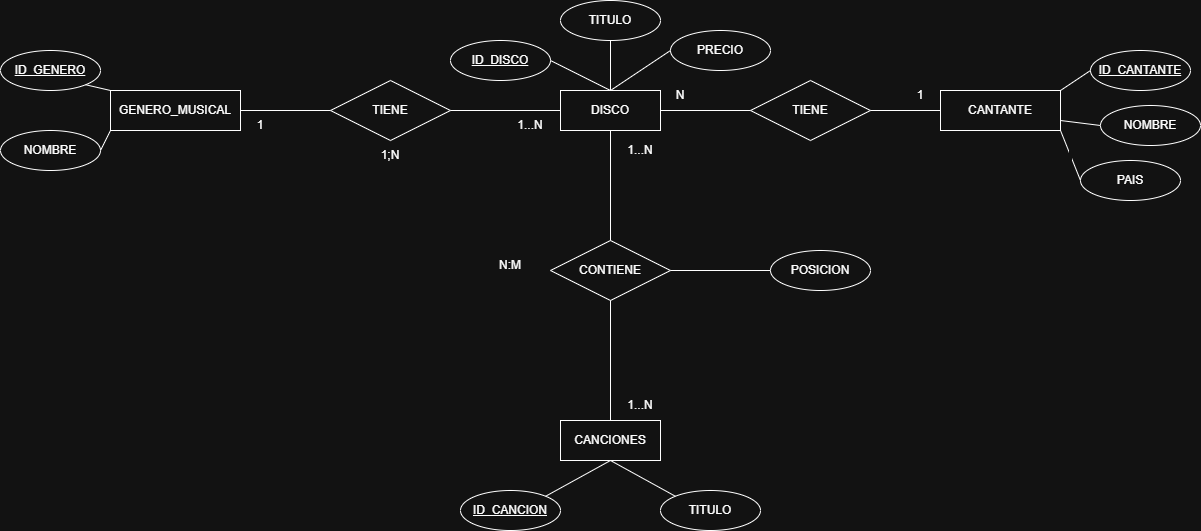

The diagram above was exported from draw.io. Its source (the exported page's mxGraphModel, read from the mxfile embedded in the PNG):
<mxGraphModel dx="2200" dy="1918" grid="1" gridSize="10" guides="1" tooltips="1" connect="1" arrows="1" fold="1" page="1" pageScale="1" pageWidth="827" pageHeight="1169" math="0" shadow="0">
  <root>
    <mxCell id="0" />
    <mxCell id="1" parent="0" />
    <mxCell id="op81xiy4cGzMM1-faSeu-2" parent="1" style="whiteSpace=wrap;html=1;align=center;" value="GENERO_MUSICAL" vertex="1">
      <mxGeometry height="40" width="130" x="-50" y="80" as="geometry" />
    </mxCell>
    <mxCell id="op81xiy4cGzMM1-faSeu-3" parent="1" style="whiteSpace=wrap;html=1;align=center;" value="DISCO" vertex="1">
      <mxGeometry height="40" width="100" x="400" y="80" as="geometry" />
    </mxCell>
    <mxCell id="op81xiy4cGzMM1-faSeu-4" parent="1" style="whiteSpace=wrap;html=1;align=center;" value="CANTANTE" vertex="1">
      <mxGeometry height="40" width="120" x="780" y="80" as="geometry" />
    </mxCell>
    <mxCell id="op81xiy4cGzMM1-faSeu-5" parent="1" style="ellipse;whiteSpace=wrap;html=1;align=center;fontStyle=4;" value="ID_CANTANTE" vertex="1">
      <mxGeometry height="40" width="100" x="930" y="40" as="geometry" />
    </mxCell>
    <mxCell id="op81xiy4cGzMM1-faSeu-6" parent="1" style="ellipse;whiteSpace=wrap;html=1;align=center;" value="PAIS" vertex="1">
      <mxGeometry height="40" width="100" x="920" y="150" as="geometry" />
    </mxCell>
    <mxCell id="op81xiy4cGzMM1-faSeu-7" parent="1" style="ellipse;whiteSpace=wrap;html=1;align=center;fontStyle=4;" value="ID_DISCO" vertex="1">
      <mxGeometry height="40" width="100" x="290" y="30" as="geometry" />
    </mxCell>
    <mxCell id="op81xiy4cGzMM1-faSeu-8" parent="1" style="ellipse;whiteSpace=wrap;html=1;align=center;" value="TITULO" vertex="1">
      <mxGeometry height="40" width="100" x="400" y="-10" as="geometry" />
    </mxCell>
    <mxCell id="op81xiy4cGzMM1-faSeu-9" parent="1" style="ellipse;whiteSpace=wrap;html=1;align=center;" value="PRECIO" vertex="1">
      <mxGeometry height="40" width="100" x="510" y="20" as="geometry" />
    </mxCell>
    <mxCell id="op81xiy4cGzMM1-faSeu-10" parent="1" style="ellipse;whiteSpace=wrap;html=1;align=center;fontStyle=4;" value="ID_GENERO" vertex="1">
      <mxGeometry height="40" width="100" x="-160" y="40" as="geometry" />
    </mxCell>
    <mxCell id="op81xiy4cGzMM1-faSeu-11" parent="1" style="ellipse;whiteSpace=wrap;html=1;align=center;" value="NOMBRE" vertex="1">
      <mxGeometry height="40" width="100" x="-160" y="120" as="geometry" />
    </mxCell>
    <mxCell id="op81xiy4cGzMM1-faSeu-12" parent="1" style="whiteSpace=wrap;html=1;align=center;" value="CANCIONES" vertex="1">
      <mxGeometry height="40" width="100" x="400" y="410" as="geometry" />
    </mxCell>
    <mxCell id="op81xiy4cGzMM1-faSeu-13" parent="1" style="ellipse;whiteSpace=wrap;html=1;align=center;fontStyle=4;" value="ID_CANCION" vertex="1">
      <mxGeometry height="40" width="100" x="300" y="480" as="geometry" />
    </mxCell>
    <mxCell id="op81xiy4cGzMM1-faSeu-14" parent="1" style="ellipse;whiteSpace=wrap;html=1;align=center;" value="TITULO" vertex="1">
      <mxGeometry height="40" width="100" x="500" y="480" as="geometry" />
    </mxCell>
    <mxCell id="op81xiy4cGzMM1-faSeu-15" edge="1" parent="1" source="op81xiy4cGzMM1-faSeu-10" style="endArrow=none;html=1;rounded=0;exitX=1;exitY=1;exitDx=0;exitDy=0;entryX=0;entryY=0;entryDx=0;entryDy=0;" target="op81xiy4cGzMM1-faSeu-2" value="">
      <mxGeometry relative="1" as="geometry">
        <mxPoint x="390" y="260" as="sourcePoint" />
        <mxPoint x="550" y="260" as="targetPoint" />
      </mxGeometry>
    </mxCell>
    <mxCell id="op81xiy4cGzMM1-faSeu-17" edge="1" parent="1" source="op81xiy4cGzMM1-faSeu-11" style="endArrow=none;html=1;rounded=0;exitX=1;exitY=0.5;exitDx=0;exitDy=0;entryX=0;entryY=1;entryDx=0;entryDy=0;" target="op81xiy4cGzMM1-faSeu-2" value="">
      <mxGeometry relative="1" as="geometry">
        <mxPoint x="390" y="260" as="sourcePoint" />
        <mxPoint x="550" y="260" as="targetPoint" />
      </mxGeometry>
    </mxCell>
    <mxCell id="op81xiy4cGzMM1-faSeu-18" edge="1" parent="1" source="op81xiy4cGzMM1-faSeu-4" style="endArrow=none;html=1;rounded=0;entryX=0;entryY=0.5;entryDx=0;entryDy=0;exitX=1;exitY=0;exitDx=0;exitDy=0;" target="op81xiy4cGzMM1-faSeu-5" value="">
      <mxGeometry relative="1" as="geometry">
        <mxPoint x="390" y="260" as="sourcePoint" />
        <mxPoint x="550" y="260" as="targetPoint" />
      </mxGeometry>
    </mxCell>
    <mxCell id="op81xiy4cGzMM1-faSeu-19" edge="1" parent="1" source="op81xiy4cGzMM1-faSeu-4" style="endArrow=none;html=1;rounded=0;entryX=0;entryY=0.5;entryDx=0;entryDy=0;exitX=1;exitY=1;exitDx=0;exitDy=0;" target="op81xiy4cGzMM1-faSeu-6" value="&amp;nbsp; ">
      <mxGeometry relative="1" as="geometry">
        <mxPoint x="740" y="380" as="sourcePoint" />
        <mxPoint x="780" y="360" as="targetPoint" />
      </mxGeometry>
    </mxCell>
    <mxCell id="op81xiy4cGzMM1-faSeu-21" edge="1" parent="1" source="op81xiy4cGzMM1-faSeu-13" style="endArrow=none;html=1;rounded=0;exitX=1;exitY=0;exitDx=0;exitDy=0;entryX=0.5;entryY=1;entryDx=0;entryDy=0;" target="op81xiy4cGzMM1-faSeu-12" value="">
      <mxGeometry relative="1" as="geometry">
        <mxPoint x="390" y="260" as="sourcePoint" />
        <mxPoint x="550" y="260" as="targetPoint" />
      </mxGeometry>
    </mxCell>
    <mxCell id="op81xiy4cGzMM1-faSeu-22" edge="1" parent="1" source="op81xiy4cGzMM1-faSeu-12" style="endArrow=none;html=1;rounded=0;exitX=0.5;exitY=1;exitDx=0;exitDy=0;entryX=0;entryY=0;entryDx=0;entryDy=0;" target="op81xiy4cGzMM1-faSeu-14" value="">
      <mxGeometry relative="1" as="geometry">
        <mxPoint x="270" y="236" as="sourcePoint" />
        <mxPoint x="335" y="200" as="targetPoint" />
      </mxGeometry>
    </mxCell>
    <mxCell id="op81xiy4cGzMM1-faSeu-23" parent="1" style="shape=rhombus;perimeter=rhombusPerimeter;whiteSpace=wrap;html=1;align=center;" value="TIENE" vertex="1">
      <mxGeometry height="60" width="120" x="170" y="70" as="geometry" />
    </mxCell>
    <mxCell id="op81xiy4cGzMM1-faSeu-24" edge="1" parent="1" source="op81xiy4cGzMM1-faSeu-7" style="endArrow=none;html=1;rounded=0;exitX=1;exitY=0.5;exitDx=0;exitDy=0;entryX=0.5;entryY=0;entryDx=0;entryDy=0;" target="op81xiy4cGzMM1-faSeu-3" value="">
      <mxGeometry relative="1" as="geometry">
        <mxPoint x="390" y="260" as="sourcePoint" />
        <mxPoint x="550" y="260" as="targetPoint" />
      </mxGeometry>
    </mxCell>
    <mxCell id="op81xiy4cGzMM1-faSeu-25" edge="1" parent="1" source="op81xiy4cGzMM1-faSeu-8" style="endArrow=none;html=1;rounded=0;exitX=0.5;exitY=1;exitDx=0;exitDy=0;entryX=0.5;entryY=0;entryDx=0;entryDy=0;" target="op81xiy4cGzMM1-faSeu-3" value="">
      <mxGeometry relative="1" as="geometry">
        <mxPoint x="430" y="300" as="sourcePoint" />
        <mxPoint x="490" y="330" as="targetPoint" />
      </mxGeometry>
    </mxCell>
    <mxCell id="op81xiy4cGzMM1-faSeu-26" edge="1" parent="1" source="op81xiy4cGzMM1-faSeu-9" style="endArrow=none;html=1;rounded=0;exitX=0;exitY=0.5;exitDx=0;exitDy=0;entryX=0.5;entryY=0;entryDx=0;entryDy=0;" target="op81xiy4cGzMM1-faSeu-3" value="">
      <mxGeometry relative="1" as="geometry">
        <mxPoint x="540" y="310" as="sourcePoint" />
        <mxPoint x="540" y="360" as="targetPoint" />
      </mxGeometry>
    </mxCell>
    <mxCell id="op81xiy4cGzMM1-faSeu-27" parent="1" style="shape=rhombus;perimeter=rhombusPerimeter;whiteSpace=wrap;html=1;align=center;" value="TIENE" vertex="1">
      <mxGeometry height="60" width="120" x="590" y="70" as="geometry" />
    </mxCell>
    <mxCell id="op81xiy4cGzMM1-faSeu-28" parent="1" style="shape=rhombus;perimeter=rhombusPerimeter;whiteSpace=wrap;html=1;align=center;" value="CONTIENE" vertex="1">
      <mxGeometry height="60" width="120" x="390" y="230" as="geometry" />
    </mxCell>
    <mxCell id="op81xiy4cGzMM1-faSeu-29" edge="1" parent="1" source="op81xiy4cGzMM1-faSeu-2" style="endArrow=none;html=1;rounded=0;exitX=1;exitY=0.5;exitDx=0;exitDy=0;entryX=0;entryY=0.5;entryDx=0;entryDy=0;" target="op81xiy4cGzMM1-faSeu-23" value="">
      <mxGeometry relative="1" as="geometry">
        <mxPoint x="390" y="260" as="sourcePoint" />
        <mxPoint x="550" y="260" as="targetPoint" />
      </mxGeometry>
    </mxCell>
    <mxCell id="op81xiy4cGzMM1-faSeu-30" edge="1" parent="1" source="op81xiy4cGzMM1-faSeu-23" style="endArrow=none;html=1;rounded=0;exitX=1;exitY=0.5;exitDx=0;exitDy=0;entryX=0;entryY=0.5;entryDx=0;entryDy=0;" target="op81xiy4cGzMM1-faSeu-3" value="">
      <mxGeometry relative="1" as="geometry">
        <mxPoint x="270" y="300" as="sourcePoint" />
        <mxPoint x="360" y="300" as="targetPoint" />
      </mxGeometry>
    </mxCell>
    <mxCell id="op81xiy4cGzMM1-faSeu-31" edge="1" parent="1" source="op81xiy4cGzMM1-faSeu-3" style="endArrow=none;html=1;rounded=0;exitX=1;exitY=0.5;exitDx=0;exitDy=0;entryX=0;entryY=0.5;entryDx=0;entryDy=0;" target="op81xiy4cGzMM1-faSeu-27" value="">
      <mxGeometry relative="1" as="geometry">
        <mxPoint x="410" y="220" as="sourcePoint" />
        <mxPoint x="520" y="220" as="targetPoint" />
      </mxGeometry>
    </mxCell>
    <mxCell id="op81xiy4cGzMM1-faSeu-32" edge="1" parent="1" source="op81xiy4cGzMM1-faSeu-27" style="endArrow=none;html=1;rounded=0;exitX=1;exitY=0.5;exitDx=0;exitDy=0;entryX=0;entryY=0.5;entryDx=0;entryDy=0;" target="op81xiy4cGzMM1-faSeu-4" value="">
      <mxGeometry relative="1" as="geometry">
        <mxPoint x="600" y="290" as="sourcePoint" />
        <mxPoint x="690" y="290" as="targetPoint" />
      </mxGeometry>
    </mxCell>
    <mxCell id="op81xiy4cGzMM1-faSeu-33" edge="1" parent="1" source="op81xiy4cGzMM1-faSeu-3" style="endArrow=none;html=1;rounded=0;exitX=0.5;exitY=1;exitDx=0;exitDy=0;entryX=0.5;entryY=0;entryDx=0;entryDy=0;" target="op81xiy4cGzMM1-faSeu-28" value="">
      <mxGeometry relative="1" as="geometry">
        <mxPoint x="610" y="410" as="sourcePoint" />
        <mxPoint x="680" y="410" as="targetPoint" />
      </mxGeometry>
    </mxCell>
    <mxCell id="op81xiy4cGzMM1-faSeu-34" edge="1" parent="1" source="op81xiy4cGzMM1-faSeu-28" style="endArrow=none;html=1;rounded=0;exitX=0.5;exitY=1;exitDx=0;exitDy=0;entryX=0.5;entryY=0;entryDx=0;entryDy=0;" target="op81xiy4cGzMM1-faSeu-12" value="">
      <mxGeometry relative="1" as="geometry">
        <mxPoint x="550" y="400" as="sourcePoint" />
        <mxPoint x="550" y="510" as="targetPoint" />
      </mxGeometry>
    </mxCell>
    <mxCell id="op81xiy4cGzMM1-faSeu-35" parent="1" style="ellipse;whiteSpace=wrap;html=1;align=center;" value="POSICION" vertex="1">
      <mxGeometry height="40" width="100" x="610" y="240" as="geometry" />
    </mxCell>
    <mxCell id="op81xiy4cGzMM1-faSeu-36" edge="1" parent="1" source="op81xiy4cGzMM1-faSeu-28" style="endArrow=none;html=1;rounded=0;entryX=0;entryY=0.5;entryDx=0;entryDy=0;exitX=1;exitY=0.5;exitDx=0;exitDy=0;" target="op81xiy4cGzMM1-faSeu-35" value="">
      <mxGeometry relative="1" as="geometry">
        <mxPoint x="500" y="260" as="sourcePoint" />
        <mxPoint x="550" y="260" as="targetPoint" />
      </mxGeometry>
    </mxCell>
    <mxCell id="op81xiy4cGzMM1-faSeu-37" parent="1" style="text;html=1;whiteSpace=wrap;strokeColor=none;fillColor=none;align=center;verticalAlign=middle;rounded=0;" value="1...N" vertex="1">
      <mxGeometry height="30" width="60" x="450" y="125" as="geometry" />
    </mxCell>
    <mxCell id="op81xiy4cGzMM1-faSeu-38" parent="1" style="text;html=1;whiteSpace=wrap;strokeColor=none;fillColor=none;align=center;verticalAlign=middle;rounded=0;" value="1...N" vertex="1">
      <mxGeometry height="30" width="60" x="450" y="380" as="geometry" />
    </mxCell>
    <mxCell id="op81xiy4cGzMM1-faSeu-39" parent="1" style="text;html=1;whiteSpace=wrap;strokeColor=none;fillColor=none;align=center;verticalAlign=middle;rounded=0;" value="N:M" vertex="1">
      <mxGeometry height="30" width="60" x="320" y="240" as="geometry" />
    </mxCell>
    <mxCell id="op81xiy4cGzMM1-faSeu-40" parent="1" style="text;html=1;whiteSpace=wrap;strokeColor=none;fillColor=none;align=center;verticalAlign=middle;rounded=0;" value="1...N" vertex="1">
      <mxGeometry height="30" width="60" x="340" y="100" as="geometry" />
    </mxCell>
    <mxCell id="op81xiy4cGzMM1-faSeu-41" parent="1" style="text;html=1;whiteSpace=wrap;strokeColor=none;fillColor=none;align=center;verticalAlign=middle;rounded=0;" value="1" vertex="1">
      <mxGeometry height="30" width="60" x="70" y="100" as="geometry" />
    </mxCell>
    <mxCell id="op81xiy4cGzMM1-faSeu-42" parent="1" style="text;html=1;whiteSpace=wrap;strokeColor=none;fillColor=none;align=center;verticalAlign=middle;rounded=0;" value="1;N" vertex="1">
      <mxGeometry height="30" width="60" x="200" y="130" as="geometry" />
    </mxCell>
    <mxCell id="op81xiy4cGzMM1-faSeu-43" parent="1" style="text;html=1;whiteSpace=wrap;strokeColor=none;fillColor=none;align=center;verticalAlign=middle;rounded=0;" value="N" vertex="1">
      <mxGeometry height="30" width="60" x="490" y="70" as="geometry" />
    </mxCell>
    <mxCell id="op81xiy4cGzMM1-faSeu-44" parent="1" style="text;html=1;whiteSpace=wrap;strokeColor=none;fillColor=none;align=center;verticalAlign=middle;rounded=0;" value="1" vertex="1">
      <mxGeometry height="30" width="60" x="730" y="70" as="geometry" />
    </mxCell>
    <mxCell id="op81xiy4cGzMM1-faSeu-45" parent="1" style="ellipse;whiteSpace=wrap;html=1;align=center;" value="NOMBRE" vertex="1">
      <mxGeometry height="40" width="100" x="940" y="95" as="geometry" />
    </mxCell>
    <mxCell id="op81xiy4cGzMM1-faSeu-46" edge="1" parent="1" source="op81xiy4cGzMM1-faSeu-4" style="endArrow=none;html=1;rounded=0;entryX=0;entryY=0.5;entryDx=0;entryDy=0;exitX=1;exitY=0.75;exitDx=0;exitDy=0;" target="op81xiy4cGzMM1-faSeu-45" value="">
      <mxGeometry relative="1" as="geometry">
        <mxPoint x="390" y="260" as="sourcePoint" />
        <mxPoint x="550" y="260" as="targetPoint" />
      </mxGeometry>
    </mxCell>
  </root>
</mxGraphModel>